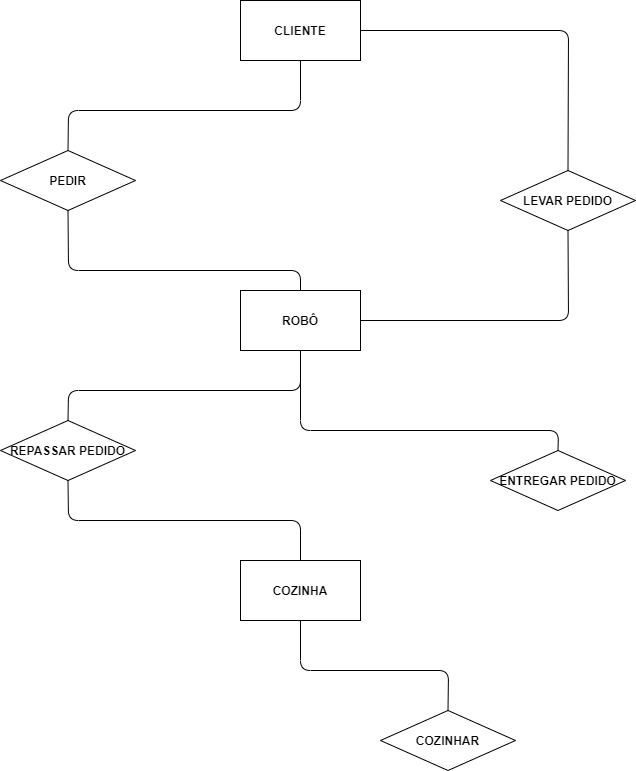

The diagram above was exported from draw.io. Its source (the exported page's mxGraphModel, read from the mxfile embedded in the PNG):
<mxGraphModel dx="1422" dy="794" grid="1" gridSize="10" guides="1" tooltips="1" connect="1" arrows="1" fold="1" page="1" pageScale="1" pageWidth="850" pageHeight="1100" math="0" shadow="0" extFonts="Permanent Marker^https://fonts.googleapis.com/css?family=Permanent+Marker">
  <root>
    <mxCell id="0" />
    <mxCell id="1" parent="0" />
    <mxCell id="k8CU8rg_6uql1vsLUULz-1" value="&lt;b&gt;CLIENTE&lt;/b&gt;" style="rounded=0;whiteSpace=wrap;html=1;" vertex="1" parent="1">
      <mxGeometry x="340" y="90" width="120" height="60" as="geometry" />
    </mxCell>
    <mxCell id="k8CU8rg_6uql1vsLUULz-3" value="ROBÔ" style="rounded=0;whiteSpace=wrap;html=1;fontStyle=1" vertex="1" parent="1">
      <mxGeometry x="340" y="380" width="120" height="60" as="geometry" />
    </mxCell>
    <mxCell id="k8CU8rg_6uql1vsLUULz-5" value="" style="endArrow=none;html=1;entryX=0.5;entryY=1;entryDx=0;entryDy=0;exitX=0.5;exitY=0;exitDx=0;exitDy=0;" edge="1" parent="1" source="k8CU8rg_6uql1vsLUULz-6" target="k8CU8rg_6uql1vsLUULz-1">
      <mxGeometry width="50" height="50" relative="1" as="geometry">
        <mxPoint x="400" y="240" as="sourcePoint" />
        <mxPoint x="450" y="290" as="targetPoint" />
        <Array as="points">
          <mxPoint x="168" y="200" />
          <mxPoint x="400" y="200" />
        </Array>
      </mxGeometry>
    </mxCell>
    <mxCell id="k8CU8rg_6uql1vsLUULz-6" value="&lt;b&gt;PEDIR&lt;/b&gt;" style="rhombus;whiteSpace=wrap;html=1;" vertex="1" parent="1">
      <mxGeometry x="100" y="240" width="135" height="60" as="geometry" />
    </mxCell>
    <mxCell id="k8CU8rg_6uql1vsLUULz-8" value="" style="endArrow=none;html=1;entryX=0.5;entryY=1;entryDx=0;entryDy=0;exitX=0.5;exitY=0;exitDx=0;exitDy=0;" edge="1" parent="1" source="k8CU8rg_6uql1vsLUULz-3" target="k8CU8rg_6uql1vsLUULz-6">
      <mxGeometry width="50" height="50" relative="1" as="geometry">
        <mxPoint x="400" y="340" as="sourcePoint" />
        <mxPoint x="450" y="290" as="targetPoint" />
        <Array as="points">
          <mxPoint x="400" y="360" />
          <mxPoint x="168" y="360" />
        </Array>
      </mxGeometry>
    </mxCell>
    <mxCell id="k8CU8rg_6uql1vsLUULz-9" value="&lt;b&gt;REPASSAR PEDIDO&lt;/b&gt;" style="rhombus;whiteSpace=wrap;html=1;" vertex="1" parent="1">
      <mxGeometry x="100" y="510" width="135" height="60" as="geometry" />
    </mxCell>
    <mxCell id="k8CU8rg_6uql1vsLUULz-11" value="" style="endArrow=none;html=1;entryX=0.5;entryY=1;entryDx=0;entryDy=0;exitX=0.5;exitY=0;exitDx=0;exitDy=0;" edge="1" parent="1" source="k8CU8rg_6uql1vsLUULz-9" target="k8CU8rg_6uql1vsLUULz-3">
      <mxGeometry width="50" height="50" relative="1" as="geometry">
        <mxPoint x="360" y="560" as="sourcePoint" />
        <mxPoint x="410" y="510" as="targetPoint" />
        <Array as="points">
          <mxPoint x="168" y="480" />
          <mxPoint x="400" y="480" />
        </Array>
      </mxGeometry>
    </mxCell>
    <mxCell id="k8CU8rg_6uql1vsLUULz-12" value="&lt;b&gt;COZINHA&lt;/b&gt;" style="rounded=0;whiteSpace=wrap;html=1;" vertex="1" parent="1">
      <mxGeometry x="340" y="650" width="120" height="60" as="geometry" />
    </mxCell>
    <mxCell id="k8CU8rg_6uql1vsLUULz-13" value="" style="endArrow=none;html=1;exitX=0.5;exitY=0;exitDx=0;exitDy=0;entryX=0.5;entryY=1;entryDx=0;entryDy=0;" edge="1" parent="1" source="k8CU8rg_6uql1vsLUULz-12" target="k8CU8rg_6uql1vsLUULz-9">
      <mxGeometry width="50" height="50" relative="1" as="geometry">
        <mxPoint x="340" y="620" as="sourcePoint" />
        <mxPoint x="390" y="570" as="targetPoint" />
        <Array as="points">
          <mxPoint x="400" y="610" />
          <mxPoint x="168" y="610" />
        </Array>
      </mxGeometry>
    </mxCell>
    <mxCell id="k8CU8rg_6uql1vsLUULz-14" value="&lt;b&gt;COZINHAR&lt;/b&gt;" style="rhombus;whiteSpace=wrap;html=1;" vertex="1" parent="1">
      <mxGeometry x="480" y="800" width="135" height="60" as="geometry" />
    </mxCell>
    <mxCell id="k8CU8rg_6uql1vsLUULz-15" value="" style="endArrow=none;html=1;entryX=0.5;entryY=1;entryDx=0;entryDy=0;exitX=0.5;exitY=0;exitDx=0;exitDy=0;" edge="1" parent="1" source="k8CU8rg_6uql1vsLUULz-14" target="k8CU8rg_6uql1vsLUULz-12">
      <mxGeometry width="50" height="50" relative="1" as="geometry">
        <mxPoint x="360" y="820" as="sourcePoint" />
        <mxPoint x="410" y="770" as="targetPoint" />
        <Array as="points">
          <mxPoint x="548" y="760" />
          <mxPoint x="400" y="760" />
        </Array>
      </mxGeometry>
    </mxCell>
    <mxCell id="k8CU8rg_6uql1vsLUULz-16" value="&lt;b&gt;ENTREGAR PEDIDO&lt;/b&gt;" style="rhombus;whiteSpace=wrap;html=1;" vertex="1" parent="1">
      <mxGeometry x="590" y="540" width="135" height="60" as="geometry" />
    </mxCell>
    <mxCell id="k8CU8rg_6uql1vsLUULz-17" value="" style="endArrow=none;html=1;entryX=0.5;entryY=0;entryDx=0;entryDy=0;" edge="1" parent="1" target="k8CU8rg_6uql1vsLUULz-16">
      <mxGeometry width="50" height="50" relative="1" as="geometry">
        <mxPoint x="400" y="440" as="sourcePoint" />
        <mxPoint x="720" y="650" as="targetPoint" />
        <Array as="points">
          <mxPoint x="400" y="520" />
          <mxPoint x="658" y="520" />
        </Array>
      </mxGeometry>
    </mxCell>
    <mxCell id="k8CU8rg_6uql1vsLUULz-18" value="&lt;b&gt;LEVAR PEDIDO&lt;/b&gt;" style="rhombus;whiteSpace=wrap;html=1;" vertex="1" parent="1">
      <mxGeometry x="600" y="260" width="135" height="60" as="geometry" />
    </mxCell>
    <mxCell id="k8CU8rg_6uql1vsLUULz-19" value="" style="endArrow=none;html=1;entryX=0.5;entryY=1;entryDx=0;entryDy=0;exitX=1;exitY=0.5;exitDx=0;exitDy=0;" edge="1" parent="1" source="k8CU8rg_6uql1vsLUULz-3" target="k8CU8rg_6uql1vsLUULz-18">
      <mxGeometry width="50" height="50" relative="1" as="geometry">
        <mxPoint x="350" y="340" as="sourcePoint" />
        <mxPoint x="400" y="290" as="targetPoint" />
        <Array as="points">
          <mxPoint x="668" y="410" />
        </Array>
      </mxGeometry>
    </mxCell>
    <mxCell id="k8CU8rg_6uql1vsLUULz-20" value="" style="endArrow=none;html=1;entryX=0.5;entryY=0;entryDx=0;entryDy=0;exitX=1;exitY=0.5;exitDx=0;exitDy=0;" edge="1" parent="1" source="k8CU8rg_6uql1vsLUULz-1" target="k8CU8rg_6uql1vsLUULz-18">
      <mxGeometry width="50" height="50" relative="1" as="geometry">
        <mxPoint x="350" y="340" as="sourcePoint" />
        <mxPoint x="400" y="290" as="targetPoint" />
        <Array as="points">
          <mxPoint x="668" y="120" />
        </Array>
      </mxGeometry>
    </mxCell>
  </root>
</mxGraphModel>